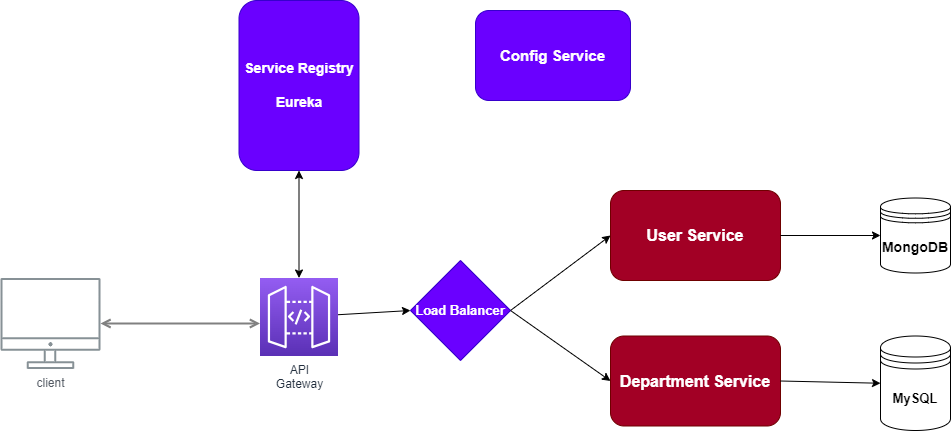

The diagram above was exported from draw.io. Its source (the exported page's mxGraphModel, read from the mxfile embedded in the PNG):
<mxGraphModel dx="1380" dy="749" grid="1" gridSize="10" guides="1" tooltips="1" connect="1" arrows="1" fold="1" page="1" pageScale="1" pageWidth="1169" pageHeight="827" math="0" shadow="0">
  <root>
    <mxCell id="0" />
    <mxCell id="1" parent="0" />
    <mxCell id="UEzPUAAOIrF-is8g5C7q-128" style="edgeStyle=orthogonalEdgeStyle;rounded=0;orthogonalLoop=1;jettySize=auto;html=1;startArrow=open;startFill=0;endArrow=open;endFill=0;strokeWidth=2;strokeColor=#808080;" parent="1" source="UEzPUAAOIrF-is8g5C7q-109" target="UEzPUAAOIrF-is8g5C7q-114" edge="1">
      <mxGeometry relative="1" as="geometry">
        <Array as="points">
          <mxPoint x="170" y="377" />
        </Array>
      </mxGeometry>
    </mxCell>
    <mxCell id="UEzPUAAOIrF-is8g5C7q-109" value="client" style="outlineConnect=0;gradientColor=none;fontColor=#545B64;strokeColor=none;fillColor=#879196;dashed=0;verticalLabelPosition=bottom;verticalAlign=top;align=center;html=1;fontSize=12;fontStyle=0;aspect=fixed;shape=mxgraph.aws4.illustration_desktop;pointerEvents=1;labelBackgroundColor=#ffffff;" parent="1" vertex="1">
      <mxGeometry x="110" y="337.5" width="100" height="91" as="geometry" />
    </mxCell>
    <mxCell id="UEzPUAAOIrF-is8g5C7q-114" value="API&lt;br&gt;Gateway" style="outlineConnect=0;fontColor=#232F3E;gradientColor=#945DF2;gradientDirection=north;fillColor=#5A30B5;strokeColor=#ffffff;dashed=0;verticalLabelPosition=bottom;verticalAlign=top;align=center;html=1;fontSize=12;fontStyle=0;aspect=fixed;shape=mxgraph.aws4.resourceIcon;resIcon=mxgraph.aws4.api_gateway;labelBackgroundColor=#ffffff;" parent="1" vertex="1">
      <mxGeometry x="369.5" y="337.5" width="78" height="78" as="geometry" />
    </mxCell>
    <mxCell id="Cl-h6O519hjHUKcMGAxD-6" value="&lt;b&gt;&lt;font style=&quot;font-size: 16px;&quot;&gt;User Service&lt;/font&gt;&lt;/b&gt;" style="rounded=1;whiteSpace=wrap;html=1;fillColor=#a20025;fontColor=#ffffff;strokeColor=#6F0000;" vertex="1" parent="1">
      <mxGeometry x="720" y="250" width="170" height="90" as="geometry" />
    </mxCell>
    <mxCell id="Cl-h6O519hjHUKcMGAxD-8" value="&lt;b&gt;&lt;font style=&quot;font-size: 16px;&quot;&gt;Department Service&lt;/font&gt;&lt;/b&gt;" style="rounded=1;whiteSpace=wrap;html=1;fillColor=#a20025;fontColor=#ffffff;strokeColor=#6F0000;" vertex="1" parent="1">
      <mxGeometry x="720" y="395.5" width="170" height="90" as="geometry" />
    </mxCell>
    <mxCell id="Cl-h6O519hjHUKcMGAxD-9" value="" style="endArrow=classic;html=1;rounded=0;entryX=0;entryY=0.5;entryDx=0;entryDy=0;exitX=1;exitY=0.5;exitDx=0;exitDy=0;" edge="1" parent="1" source="Cl-h6O519hjHUKcMGAxD-16" target="Cl-h6O519hjHUKcMGAxD-8">
      <mxGeometry width="50" height="50" relative="1" as="geometry">
        <mxPoint x="560" y="410" as="sourcePoint" />
        <mxPoint x="610" y="360" as="targetPoint" />
      </mxGeometry>
    </mxCell>
    <mxCell id="Cl-h6O519hjHUKcMGAxD-10" value="&lt;b&gt;&lt;font style=&quot;font-size: 14px;&quot;&gt;MongoDB&lt;/font&gt;&lt;/b&gt;" style="shape=datastore;whiteSpace=wrap;html=1;" vertex="1" parent="1">
      <mxGeometry x="990" y="257.5" width="70" height="75" as="geometry" />
    </mxCell>
    <mxCell id="Cl-h6O519hjHUKcMGAxD-11" value="&lt;b&gt;&lt;font style=&quot;font-size: 13px;&quot;&gt;MySQL&lt;/font&gt;&lt;/b&gt;" style="shape=datastore;whiteSpace=wrap;html=1;" vertex="1" parent="1">
      <mxGeometry x="990" y="395.5" width="70" height="94.5" as="geometry" />
    </mxCell>
    <mxCell id="Cl-h6O519hjHUKcMGAxD-12" value="" style="endArrow=classic;html=1;rounded=0;" edge="1" parent="1" source="Cl-h6O519hjHUKcMGAxD-6" target="Cl-h6O519hjHUKcMGAxD-10">
      <mxGeometry width="50" height="50" relative="1" as="geometry">
        <mxPoint x="560" y="400" as="sourcePoint" />
        <mxPoint x="610" y="350" as="targetPoint" />
      </mxGeometry>
    </mxCell>
    <mxCell id="Cl-h6O519hjHUKcMGAxD-13" value="" style="endArrow=classic;html=1;rounded=0;entryX=0;entryY=0.5;entryDx=0;entryDy=0;exitX=1;exitY=0.5;exitDx=0;exitDy=0;" edge="1" parent="1" source="Cl-h6O519hjHUKcMGAxD-8" target="Cl-h6O519hjHUKcMGAxD-11">
      <mxGeometry width="50" height="50" relative="1" as="geometry">
        <mxPoint x="560" y="400" as="sourcePoint" />
        <mxPoint x="610" y="350" as="targetPoint" />
      </mxGeometry>
    </mxCell>
    <mxCell id="Cl-h6O519hjHUKcMGAxD-14" value="&lt;b style=&quot;font-size: 14px;&quot;&gt;Service Registry&lt;br&gt;&lt;br&gt;Eureka&lt;/b&gt;" style="rounded=1;whiteSpace=wrap;html=1;fillColor=#6a00ff;fontColor=#ffffff;strokeColor=#3700CC;" vertex="1" parent="1">
      <mxGeometry x="348.5" y="60" width="120" height="170" as="geometry" />
    </mxCell>
    <mxCell id="Cl-h6O519hjHUKcMGAxD-15" value="" style="endArrow=classic;startArrow=classic;html=1;rounded=0;entryX=0.5;entryY=1;entryDx=0;entryDy=0;" edge="1" parent="1" source="UEzPUAAOIrF-is8g5C7q-114" target="Cl-h6O519hjHUKcMGAxD-14">
      <mxGeometry width="50" height="50" relative="1" as="geometry">
        <mxPoint x="560" y="400" as="sourcePoint" />
        <mxPoint x="610" y="350" as="targetPoint" />
      </mxGeometry>
    </mxCell>
    <mxCell id="Cl-h6O519hjHUKcMGAxD-16" value="&lt;b&gt;&lt;font style=&quot;font-size: 13px;&quot;&gt;Load Balancer&lt;/font&gt;&lt;/b&gt;" style="rhombus;whiteSpace=wrap;html=1;fillColor=#6a00ff;fontColor=#ffffff;strokeColor=#3700CC;" vertex="1" parent="1">
      <mxGeometry x="520" y="320" width="100" height="100" as="geometry" />
    </mxCell>
    <mxCell id="Cl-h6O519hjHUKcMGAxD-17" value="" style="endArrow=classic;html=1;rounded=0;entryX=0;entryY=0.5;entryDx=0;entryDy=0;exitX=1;exitY=0.5;exitDx=0;exitDy=0;" edge="1" parent="1" source="Cl-h6O519hjHUKcMGAxD-16" target="Cl-h6O519hjHUKcMGAxD-6">
      <mxGeometry width="50" height="50" relative="1" as="geometry">
        <mxPoint x="560" y="400" as="sourcePoint" />
        <mxPoint x="610" y="350" as="targetPoint" />
      </mxGeometry>
    </mxCell>
    <mxCell id="Cl-h6O519hjHUKcMGAxD-18" value="" style="endArrow=classic;html=1;rounded=0;entryX=0;entryY=0.5;entryDx=0;entryDy=0;" edge="1" parent="1" source="UEzPUAAOIrF-is8g5C7q-114" target="Cl-h6O519hjHUKcMGAxD-16">
      <mxGeometry width="50" height="50" relative="1" as="geometry">
        <mxPoint x="560" y="400" as="sourcePoint" />
        <mxPoint x="580" y="300" as="targetPoint" />
      </mxGeometry>
    </mxCell>
    <mxCell id="Cl-h6O519hjHUKcMGAxD-19" value="&lt;b&gt;&lt;font style=&quot;font-size: 15px;&quot;&gt;Config Service&lt;/font&gt;&lt;/b&gt;" style="rounded=1;whiteSpace=wrap;html=1;fillColor=#6a00ff;fontColor=#ffffff;strokeColor=#3700CC;" vertex="1" parent="1">
      <mxGeometry x="585" y="70" width="155" height="90" as="geometry" />
    </mxCell>
  </root>
</mxGraphModel>